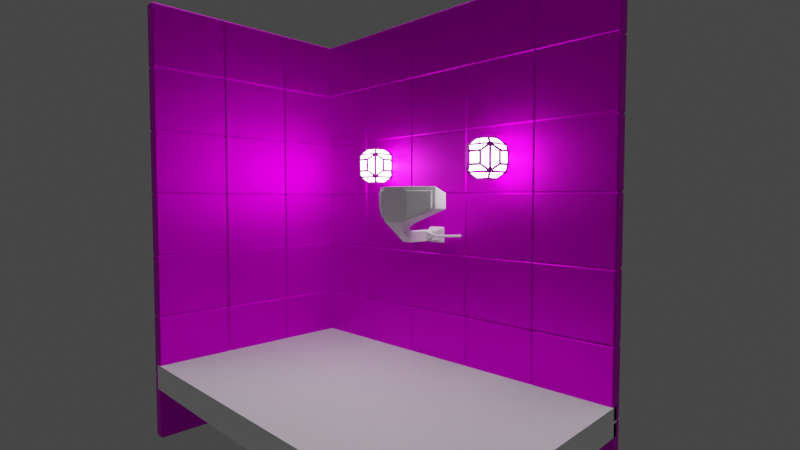 # Source: Space_Station_Interior.blend  (saved by Blender 2.93.20; exported with 4.5.12 LTS)
import bpy
from mathutils import Matrix  # noqa: F401  (used for matrix-valued properties, if any)

bpy.ops.wm.read_factory_settings(use_empty=True)
scene = bpy.context.scene
scene.name = 'Scene'

# ---- collections
col_emergency_control_panel = bpy.data.collections.new('Emergency Control Panel'); scene.collection.children.link(col_emergency_control_panel)
col_walls = bpy.data.collections.new('Walls'); scene.collection.children.link(col_walls)

# ---- images (referenced by path relative to the original .blend; pixels are not part of the script)
import os
ASSET_DIR = os.environ.get("B2B_ASSET_DIR", "")  # directory of the original .blend (textures are referenced by path, not embedded)
HERE = os.path.dirname(os.path.abspath(__file__))  # packed textures are extracted next to this script under _unpacked/

def load_image(name, relpath, width, height, colorspace="sRGB"):
    """Load a texture the original file referenced (path relative to the .blend, or extracted next to this script)."""
    p = next((c for c in (os.path.join(HERE, relpath), os.path.join(ASSET_DIR, relpath)) if relpath and os.path.exists(c)), "")
    if p:
        img = bpy.data.images.load(p, check_existing=True)
        img.name = name
    else:  # same state as the original file: an image datablock whose file is absent (Cycles renders it pink)
        img = bpy.data.images.new(name, width, height)
        img.source = "FILE"
        img.filepath = "//" + (relpath or name)
    img.colorspace_settings.name = colorspace
    return img
img_bronce_jpg_001 = load_image('bronce.jpg.001', 'bronce.jpg', 1024, 1024, 'sRGB')
img_metall_tex_1_jpg_001 = load_image('Metall_Tex_1.jpg.001', 'Metall_Tex_1.jpg', 1024, 1024, 'sRGB')

# ---- materials (node trees are filled in below, after node groups)
mat_light = bpy.data.materials.new('Light')
mat_light.use_transparent_shadow = False
mat_bronce = bpy.data.materials.new('bronce')
mat_bronce.use_transparent_shadow = False
mat_base = bpy.data.materials.new('Base')
mat_base.use_transparent_shadow = False

# ---- material node trees
mat_light.use_nodes = True; mat_light.node_tree.nodes.clear()
_N = mat_light.node_tree.nodes; _L = mat_light.node_tree.links
n0 = _N.new('ShaderNodeOutputMaterial'); n0.name = 'Material Output'; n0.location = (300, 300)
n1 = _N.new('ShaderNodeBsdfPrincipled'); n1.name = 'Principled BSDF'; n1.location = (10, 300)
n1.distribution = 'GGX'
n1.subsurface_method = 'BURLEY'
n1.inputs[3].default_value = 1.45
n1.inputs[28].default_value = 20.0
_L.new(n1.outputs[0], n0.inputs[0])
n0.is_active_output = True
mat_bronce.use_nodes = True; mat_bronce.node_tree.nodes.clear()
_N = mat_bronce.node_tree.nodes; _L = mat_bronce.node_tree.links
n0 = _N.new('ShaderNodeBsdfPrincipled'); n0.name = 'Principled BSDF'; n0.location = (190, 300)
n0.distribution = 'GGX'
n0.subsurface_method = 'RANDOM_WALK_SKIN'
n0.inputs[3].default_value = 1.45
n0.inputs[27].default_value = (0.0, 0.0, 0.0, 1.0)
n0.inputs[28].default_value = 1.0
n1 = _N.new('ShaderNodeOutputMaterial'); n1.name = 'Material Output'; n1.location = (480, 300)
n2 = _N.new('ShaderNodeTexImage'); n2.name = 'Image Texture'; n2.location = (-350, 167)
n2.image = img_bronce_jpg_001
n3 = _N.new('ShaderNodeBrightContrast'); n3.name = 'Bright/Contrast'; n3.location = (-30, 186)
n3.inputs[1].default_value = -0.3
n3.inputs[2].default_value = -0.4
_L.new(n0.outputs[0], n1.inputs[0])
_L.new(n3.outputs[0], n0.inputs[0])
_L.new(n2.outputs[0], n3.inputs[0])
n1.is_active_output = True
mat_base.use_nodes = True; mat_base.node_tree.nodes.clear()
_N = mat_base.node_tree.nodes; _L = mat_base.node_tree.links
n0 = _N.new('ShaderNodeBsdfPrincipled'); n0.name = 'Principled BSDF'; n0.location = (10, 300)
n0.distribution = 'GGX'
n0.subsurface_method = 'RANDOM_WALK_SKIN'
n0.inputs[1].default_value = 1.0
n0.inputs[3].default_value = 1.45
n0.inputs[27].default_value = (0.0, 0.0, 0.0, 1.0)
n0.inputs[28].default_value = 1.0
n1 = _N.new('ShaderNodeOutputMaterial'); n1.name = 'Material Output'; n1.location = (300, 300)
n2 = _N.new('ShaderNodeTexImage'); n2.name = 'Image Texture'; n2.location = (-458, 133)
n2.image = img_metall_tex_1_jpg_001
_L.new(n0.outputs[0], n1.inputs[0])
_L.new(n2.outputs[0], n0.inputs[0])
n1.is_active_output = True

# ---- world
world_world = bpy.data.worlds.new('World'); scene.world = world_world
world_world.use_nodes = True; world_world.node_tree.nodes.clear()
_N = world_world.node_tree.nodes; _L = world_world.node_tree.links
n0 = _N.new('ShaderNodeOutputWorld'); n0.name = 'World Output'; n0.location = (300, 300)
n1 = _N.new('ShaderNodeBackground'); n1.name = 'Background'; n1.location = (10, 300)
n1.inputs[0].default_value = (0.05088, 0.05088, 0.05088, 1.0)
_L.new(n1.outputs[0], n0.inputs[0])
n0.is_active_output = True
world_world.color = (0.05088, 0.05088, 0.05088)
world_world.use_sun_shadow = False
world_world.sun_shadow_jitter_overblur = 0.0

# ---- cameras
cam_camera_001 = bpy.data.cameras.new('Camera.001')
cam_camera_001.lens = 23.0

# ---- lights
light_sun = bpy.data.lights.new('Sun', 'SUN')
light_sun.transmission_factor = 0.0
light_sun.angle = 0.8727
light_sun.energy = 1.0
light_sun.shadow_soft_size = 0.125

# ---- meshes
me_cube_004 = bpy.data.meshes.new('Cube.004')
me_cube_004.from_pydata([(-1.0, -0.75, -1.0), (-1.0, -0.75, 1.0), (-1.0, 1.0, -1.0), (-1.0, 1.0, 0.5), (1.0, -0.75, -1.0), (1.0, -0.75, 1.0), (1.0, 1.0, -1.0), (1.0, 1.0, 0.5), (3.0, 2.0, 0.5), (3.0, 2.0, -0.5), (3.0, 0.75, -0.5), (3.0, 0.75, 1.0), (-3.0, 2.0, -0.5), (-3.0, 0.75, -0.5), (-3.0, 0.75, 1.0), (-3.0, 2.0, 0.5), (-1.0, 1.0, -1.75), (-1.0, -0.75, -1.75), (1.0, 1.0, -1.75), (1.0, -0.75, -1.75), (3.0, 0.75, -0.75), (3.0, 2.0, -0.75), (-3.0, 2.0, -0.75), (-3.0, 0.75, -0.75), (-0.5, 0.4344, -1.941), (-0.5, -0.1844, -2.559), (0.5, 0.4344, -1.941), (0.5, -0.1844, -2.559), (-0.5, 0.8321, -2.52), (-0.5, 0.8321, -3.395), (0.5, 0.8321, -2.52), (0.5, 0.8321, -3.395), (-0.5, 1.499, -3.395), (0.5, 1.499, -3.395), (0.5, 1.499, -2.52), (-0.5, 1.499, -2.52), (-0.5, 3.832, -2.52), (-0.5, 3.832, -3.395), (0.5, 3.832, -2.52), (0.5, 3.832, -3.395), (-0.5, 3.165, -3.395), (0.5, 3.165, -2.52), (-0.75, 4.332, -2.301), (-0.75, 4.332, -3.613), (0.75, 4.332, -2.301), (0.75, 4.332, -3.613), (-0.5, 2.832, -3.395), (0.5, 3.165, -3.395), (0.5, 2.832, -3.395), (0.5, 2.499, -3.395), (0.5, 2.832, -2.52), (-0.5, 3.165, -2.52), (-0.5, 2.832, -2.52), (-0.5, 2.499, -2.52), (-0.5, 2.499, -3.395), (0.5, 2.499, -2.52), (-1.0, 2.832, -3.066), (-0.8821, 2.95, -3.066), (1.0, 2.832, -3.066), (1.118, 2.714, -3.066), (1.0, 2.832, -2.848), (0.8821, 2.95, -2.848), (-1.0, 2.832, -2.848), (-1.118, 2.714, -2.848), (-1.118, 2.714, -3.066), (-0.8821, 2.95, -2.848), (1.118, 2.714, -2.848), (0.8821, 2.95, -3.066), (2.414, 4.246, -3.066), (2.532, 4.246, -3.066), (2.414, 4.246, -2.848), (2.296, 4.246, -2.848), (2.532, 4.246, -2.848), (2.296, 4.246, -3.066), (-2.414, 4.246, -3.066), (-2.296, 4.246, -3.066), (-2.414, 4.246, -2.848), (-2.532, 4.246, -2.848), (-2.532, 4.246, -3.066), (-2.296, 4.246, -2.848), (-0.75, 4.832, -2.301), (-0.75, 4.832, -3.613), (0.75, 4.832, -2.301), (0.75, 4.832, -3.613), (2.414, 4.746, -3.066), (2.532, 4.746, -3.066), (2.414, 4.746, -2.848), (2.296, 4.746, -2.848), (2.532, 4.746, -2.848), (2.296, 4.746, -3.066), (-2.414, 4.746, -3.066), (-2.296, 4.746, -3.066), (-2.414, 4.746, -2.848), (-2.532, 4.746, -2.848), (-2.532, 4.746, -3.066), (-2.296, 4.746, -2.848)], [], [(0, 13, 23, 17), (2, 3, 7, 6), (5, 4, 10, 11), (4, 5, 1, 0), (2, 6, 18, 16), (7, 3, 1, 5), (9, 8, 11, 10), (4, 0, 17, 19), (7, 5, 11, 8), (6, 7, 8, 9), (13, 14, 15, 12), (3, 2, 12, 15), (0, 1, 14, 13), (1, 3, 15, 14), (16, 17, 23, 22), (18, 19, 27, 26), (19, 18, 21, 20), (9, 10, 20, 21), (13, 12, 22, 23), (6, 9, 21, 18), (10, 4, 19, 20), (12, 2, 16, 22), (25, 24, 28, 29), (17, 16, 24, 25), (19, 17, 25, 27), (16, 18, 26, 24), (27, 25, 29, 31), (24, 26, 30, 28), (26, 27, 31, 30), (29, 28, 35, 32), (30, 31, 33, 34), (28, 30, 34, 35), (31, 29, 32, 33), (32, 35, 53, 54), (34, 33, 49, 55), (35, 34, 55, 53), (33, 32, 54, 49), (47, 40, 37, 39), (38, 39, 45, 44), (51, 41, 38, 36), (41, 47, 39, 38), (40, 51, 36, 37), (78, 77, 93, 94), (37, 36, 42, 43), (39, 37, 43, 45), (36, 38, 44, 42), (54, 53, 63, 64), (55, 49, 59, 66), (52, 50, 41, 51), (48, 46, 40, 47), (65, 57, 75, 79), (58, 67, 73, 68), (47, 41, 61, 67), (51, 40, 57, 65), (52, 51, 65, 62), (50, 55, 66, 60), (48, 47, 67, 58), (46, 54, 64, 56), (73, 71, 87, 89), (66, 59, 69, 72), (60, 66, 72, 70), (67, 61, 71, 73), (44, 45, 83, 82), (62, 65, 79, 76), (64, 63, 77, 78), (56, 64, 78, 74), (80, 82, 83, 81), (86, 84, 89, 87), (90, 92, 95, 91), (68, 73, 89, 84), (45, 43, 81, 83), (79, 75, 91, 95), (43, 42, 80, 81), (70, 72, 88, 86), (74, 78, 94, 90), (42, 44, 82, 80), (72, 69, 85, 88), (76, 79, 95, 92), (77, 76, 92, 93), (75, 74, 90, 91), (71, 70, 86, 87), (69, 68, 84, 85), (94, 93, 92, 90), (88, 85, 84, 86), (57, 56, 74, 75), (63, 62, 76, 77), (61, 60, 70, 71), (40, 46, 56, 57), (49, 48, 58, 59), (41, 50, 60, 61), (53, 52, 62, 63), (59, 58, 68, 69), (49, 54, 46, 48), (53, 55, 50, 52)])
_uv = me_cube_004.uv_layers.new(name='UVMap')
_uv.uv.foreach_set('vector', [0.375, 1.0, 0.375, 1.0, 0.375, 1.0, 0.375, 1.0, 0.375, 0.25, 0.625, 0.25, 0.625, 0.5, 0.375, 0.5, 0.625, 0.75, 0.375, 0.75, 0.375, 0.75, 0.625, 0.75, 0.375, 0.75, 0.625, 0.75, 0.625, 1.0, 0.375, 1.0, 0.375, 0.25, 0.375, 0.5, 0.375, 0.5, 0.375, 0.25, 0.625, 0.5, 0.875, 0.5, 0.875, 0.75, 0.625, 0.75, 0.375, 0.5, 0.625, 0.5, 0.625, 0.75, 0.375, 0.75, 0.375, 0.75, 0.375, 1.0, 0.375, 1.0, 0.375, 0.75, 0.625, 0.5, 0.625, 0.75, 0.625, 0.75, 0.625, 0.5, 0.375, 0.5, 0.625, 0.5, 0.625, 0.5, 0.375, 0.5, 0.375, 0.0, 0.625, 0.0, 0.625, 0.25, 0.375, 0.25, 0.625, 0.25, 0.375, 0.25, 0.375, 0.25, 0.625, 0.25, 0.375, 1.0, 0.625, 1.0, 0.625, 1.0, 0.375, 1.0, 0.875, 0.75, 0.875, 0.5, 0.875, 0.5, 0.875, 0.75, 0.125, 0.5, 0.125, 0.75, 0.125, 0.75, 0.125, 0.5, 0.375, 0.5, 0.375, 0.75, 0.375, 0.75, 0.375, 0.5, 0.375, 0.75, 0.375, 0.5, 0.375, 0.5, 0.375, 0.75, 0.375, 0.5, 0.375, 0.75, 0.375, 0.75, 0.375, 0.5, 0.375, 0.0, 0.375, 0.25, 0.375, 0.25, 0.375, 0.0, 0.375, 0.5, 0.375, 0.5, 0.375, 0.5, 0.375, 0.5, 0.375, 0.75, 0.375, 0.75, 0.375, 0.75, 0.375, 0.75, 0.375, 0.25, 0.375, 0.25, 0.375, 0.25, 0.375, 0.25, 0.125, 0.75, 0.125, 0.5, 0.125, 0.5, 0.125, 0.75, 0.125, 0.75, 0.125, 0.5, 0.125, 0.5, 0.125, 0.75, 0.375, 0.75, 0.375, 1.0, 0.375, 1.0, 0.375, 0.75, 0.375, 0.25, 0.375, 0.5, 0.375, 0.5, 0.375, 0.25, 0.375, 0.75, 0.375, 1.0, 0.375, 1.0, 0.375, 0.75, 0.375, 0.25, 0.375, 0.5, 0.375, 0.5, 0.375, 0.25, 0.375, 0.5, 0.375, 0.75, 0.375, 0.75, 0.375, 0.5, 0.125, 0.75, 0.125, 0.5, 0.125, 0.5, 0.125, 0.75, 0.375, 0.5, 0.375, 0.75, 0.375, 0.75, 0.375, 0.5, 0.375, 0.25, 0.375, 0.5, 0.375, 0.5, 0.375, 0.25, 0.375, 0.75, 0.375, 1.0, 0.375, 1.0, 0.375, 0.75, 0.125, 0.75, 0.125, 0.5, 0.125, 0.5, 0.125, 0.75, 0.375, 0.5, 0.375, 0.75, 0.375, 0.75, 0.375, 0.5, 0.375, 0.25, 0.375, 0.5, 0.375, 0.5, 0.375, 0.25, 0.375, 0.75, 0.375, 1.0, 0.375, 1.0, 0.375, 0.75, 0.375, 0.75, 0.375, 1.0, 0.375, 1.0, 0.375, 0.75, 0.375, 0.5, 0.375, 0.75, 0.375, 0.75, 0.375, 0.5, 0.375, 0.25, 0.375, 0.5, 0.375, 0.5, 0.375, 0.25, 0.375, 0.5, 0.375, 0.75, 0.375, 0.75, 0.375, 0.5, 0.125, 0.75, 0.125, 0.5, 0.125, 0.5, 0.125, 0.75, 0.125, 0.75, 0.125, 0.5, 0.125, 0.5, 0.125, 0.75, 0.125, 0.75, 0.125, 0.5, 0.125, 0.5, 0.125, 0.75, 0.375, 0.75, 0.375, 1.0, 0.375, 1.0, 0.375, 0.75, 0.375, 0.25, 0.375, 0.5, 0.375, 0.5, 0.375, 0.25, 0.125, 0.75, 0.125, 0.5, 0.125, 0.5, 0.125, 0.75, 0.375, 0.5, 0.375, 0.75, 0.375, 0.75, 0.375, 0.5, 0.375, 0.25, 0.375, 0.5, 0.375, 0.5, 0.375, 0.25, 0.375, 0.75, 0.375, 1.0, 0.375, 1.0, 0.375, 0.75, 0.125, 0.5, 0.125, 0.75, 0.125, 0.75, 0.125, 0.5, 0.375, 0.75, 0.375, 0.75, 0.375, 0.75, 0.375, 0.75, 0.375, 0.75, 0.375, 0.5, 0.375, 0.5, 0.375, 0.75, 0.125, 0.5, 0.125, 0.75, 0.125, 0.75, 0.125, 0.5, 0.375, 0.25, 0.375, 0.25, 0.375, 0.25, 0.375, 0.25, 0.375, 0.5, 0.375, 0.5, 0.375, 0.5, 0.375, 0.5, 0.375, 0.75, 0.375, 0.75, 0.375, 0.75, 0.375, 0.75, 0.375, 1.0, 0.375, 1.0, 0.375, 1.0, 0.375, 1.0, 0.375, 0.75, 0.375, 0.5, 0.375, 0.5, 0.375, 0.75, 0.375, 0.5, 0.375, 0.75, 0.375, 0.75, 0.375, 0.5, 0.375, 0.5, 0.375, 0.5, 0.375, 0.5, 0.375, 0.5, 0.375, 0.75, 0.375, 0.5, 0.375, 0.5, 0.375, 0.75, 0.375, 0.5, 0.375, 0.75, 0.375, 0.75, 0.375, 0.5, 0.375, 0.25, 0.375, 0.25, 0.375, 0.25, 0.375, 0.25, 0.125, 0.75, 0.125, 0.5, 0.125, 0.5, 0.125, 0.75, 0.375, 1.0, 0.375, 1.0, 0.375, 1.0, 0.375, 1.0, 0.125, 0.5, 0.375, 0.5, 0.375, 0.75, 0.125, 0.75, 0.375, 0.5, 0.375, 0.75, 0.375, 0.75, 0.375, 0.5, 0.125, 0.75, 0.125, 0.5, 0.125, 0.5, 0.125, 0.75, 0.375, 0.75, 0.375, 0.75, 0.375, 0.75, 0.375, 0.75, 0.375, 0.75, 0.375, 1.0, 0.375, 1.0, 0.375, 0.75, 0.125, 0.5, 0.125, 0.75, 0.125, 0.75, 0.125, 0.5, 0.125, 0.75, 0.125, 0.5, 0.125, 0.5, 0.125, 0.75, 0.375, 0.5, 0.375, 0.5, 0.375, 0.5, 0.375, 0.5, 0.375, 1.0, 0.375, 1.0, 0.375, 1.0, 0.375, 1.0, 0.375, 0.25, 0.375, 0.5, 0.375, 0.5, 0.375, 0.25, 0.375, 0.5, 0.375, 0.75, 0.375, 0.75, 0.375, 0.5, 0.375, 0.25, 0.375, 0.25, 0.375, 0.25, 0.375, 0.25, 0.375, 0.25, 0.375, 0.25, 0.375, 0.25, 0.375, 0.25, 0.375, 1.0, 0.375, 1.0, 0.375, 1.0, 0.375, 1.0, 0.375, 0.5, 0.375, 0.5, 0.375, 0.5, 0.375, 0.5, 0.375, 0.75, 0.375, 0.75, 0.375, 0.75, 0.375, 0.75, 0.125, 0.75, 0.125, 0.5, 0.125, 0.5, 0.125, 0.75, 0.375, 0.5, 0.375, 0.75, 0.375, 0.75, 0.375, 0.5, 0.375, 1.0, 0.375, 1.0, 0.375, 1.0, 0.375, 1.0, 0.375, 0.25, 0.375, 0.25, 0.375, 0.25, 0.375, 0.25, 0.375, 0.5, 0.375, 0.5, 0.375, 0.5, 0.375, 0.5, 0.375, 1.0, 0.375, 1.0, 0.375, 1.0, 0.375, 1.0, 0.375, 0.75, 0.375, 0.75, 0.375, 0.75, 0.375, 0.75, 0.375, 0.5, 0.375, 0.5, 0.375, 0.5, 0.375, 0.5, 0.375, 0.25, 0.375, 0.25, 0.375, 0.25, 0.375, 0.25, 0.375, 0.75, 0.375, 0.75, 0.375, 0.75, 0.375, 0.75, 0.375, 0.75, 0.375, 1.0, 0.375, 1.0, 0.375, 0.75, 0.375, 0.25, 0.375, 0.5, 0.375, 0.5, 0.375, 0.25])
me_cube_004.use_remesh_fix_poles = True
me_cube_004.use_remesh_preserve_attributes = False
me_cube_004.update()
me_cube_006 = bpy.data.meshes.new('Cube.006')
me_cube_006.from_pydata([(1.181, -0.5105, -0.8701), (1.181, -0.5105, 0.6681), (2.719, 0.6431, -0.4856), (2.719, 0.6431, 0.6681), (1.181, -0.5105, -1.447), (2.719, 0.6431, -0.6778), (1.237, -0.5853, -1.447), (1.237, -0.5853, -0.8701), (1.237, -0.5853, 0.6681), (2.775, 0.5683, 0.6681), (2.775, 0.5683, -0.4856), (2.775, 0.5683, -0.6778), (1.331, -0.7096, -1.447), (1.331, -0.7096, -0.8701), (1.331, -0.7096, 0.6681), (2.869, 0.444, 0.6681), (2.869, 0.444, -0.4856), (2.869, 0.444, -0.6778)], [], [(1, 3, 2, 0), (2, 5, 4, 0), (9, 8, 14, 15), (11, 10, 16, 17), (3, 1, 8, 9), (2, 3, 9, 10), (0, 4, 6, 7), (4, 5, 11, 6), (1, 0, 7, 8), (5, 2, 10, 11), (14, 13, 16, 15), (16, 13, 12, 17), (10, 9, 15, 16), (7, 6, 12, 13), (6, 11, 17, 12), (8, 7, 13, 14)])
_uv = me_cube_006.uv_layers.new(name='UVMap')
_uv.uv.foreach_set('vector', [0.625, 0.75, 0.625, 0.75, 0.375, 0.75, 0.375, 0.75, 0.375, 0.75, 0.375, 0.75, 0.375, 0.75, 0.375, 0.75, 0.625, 0.75, 0.625, 0.75, 0.625, 0.75, 0.625, 0.75, 0.375, 0.75, 0.375, 0.75, 0.375, 0.75, 0.375, 0.75, 0.625, 0.75, 0.625, 0.75, 0.625, 0.75, 0.625, 0.75, 0.375, 0.75, 0.625, 0.75, 0.625, 0.75, 0.375, 0.75, 0.375, 0.75, 0.375, 0.75, 0.375, 0.75, 0.375, 0.75, 0.375, 0.75, 0.375, 0.75, 0.375, 0.75, 0.375, 0.75, 0.625, 0.75, 0.375, 0.75, 0.375, 0.75, 0.625, 0.75, 0.375, 0.75, 0.375, 0.75, 0.375, 0.75, 0.375, 0.75, 0.625, 0.75, 0.375, 0.75, 0.375, 0.75, 0.625, 0.75, 0.375, 0.75, 0.375, 0.75, 0.375, 0.75, 0.375, 0.75, 0.375, 0.75, 0.625, 0.75, 0.625, 0.75, 0.375, 0.75, 0.375, 0.75, 0.375, 0.75, 0.375, 0.75, 0.375, 0.75, 0.375, 0.75, 0.375, 0.75, 0.375, 0.75, 0.375, 0.75, 0.625, 0.75, 0.375, 0.75, 0.375, 0.75, 0.625, 0.75])
me_cube_006.use_remesh_fix_poles = True
me_cube_006.use_remesh_preserve_attributes = False
me_cube_006.update()
me_cube_008 = bpy.data.meshes.new('Cube.008')
me_cube_008.from_pydata([(-1.0, -1.0, -1.0), (-1.0, -1.0, 1.0), (-1.0, 1.0, -1.0), (-1.0, 1.0, 1.0), (1.0, -1.0, -1.0), (1.0, -1.0, 1.0), (1.0, 1.0, -1.0), (1.0, 1.0, 1.0), (-0.5, -1.5, -0.5), (-0.5, -1.5, 0.5), (0.5, -1.5, 0.5), (0.5, -1.5, -0.5), (1.5, 0.5, 0.5), (1.5, 0.5, -0.5), (1.5, -0.5, -0.5), (1.5, -0.5, 0.5), (-0.5, 0.5, -1.5), (-0.5, -0.5, -1.5), (-0.5, -0.5, 1.5), (-0.5, 0.5, 1.5), (0.5, 0.5, -1.5), (0.5, 0.5, 1.5), (0.5, -0.5, -1.5), (0.5, -0.5, 1.5), (-1.5, 0.5, -0.5), (-1.5, -0.5, -0.5), (-1.5, -0.5, 0.5), (-1.5, 0.5, 0.5), (-0.5, 1.0, 0.5), (-0.5, 1.0, -0.5), (0.5, 1.0, -0.5), (0.5, 1.0, 0.5), (-0.5, 2.0, 0.5), (-0.5, 2.0, -0.5), (0.5, 2.0, -0.5), (0.5, 2.0, 0.5)], [], [(3, 2, 24, 27), (7, 6, 30, 31), (5, 4, 14, 15), (5, 1, 9, 10), (7, 3, 19, 21), (6, 4, 22, 20), (11, 10, 9, 8), (4, 5, 10, 11), (1, 0, 8, 9), (0, 4, 11, 8), (13, 12, 15, 14), (4, 6, 13, 14), (7, 5, 15, 12), (6, 7, 12, 13), (16, 20, 22, 17), (21, 19, 18, 23), (4, 0, 17, 22), (5, 7, 21, 23), (2, 6, 20, 16), (3, 1, 18, 19), (1, 5, 23, 18), (0, 2, 16, 17), (25, 26, 27, 24), (0, 1, 26, 25), (1, 3, 27, 26), (2, 0, 25, 24), (28, 31, 35, 32), (6, 2, 29, 30), (3, 7, 31, 28), (2, 3, 28, 29), (33, 32, 35, 34), (29, 28, 32, 33), (31, 30, 34, 35), (30, 29, 33, 34)])
_uv = me_cube_008.uv_layers.new(name='UVMap')
_uv.uv.foreach_set('vector', [0.625, 0.25, 0.375, 0.25, 0.375, 0.25, 0.625, 0.25, 0.625, 0.5, 0.375, 0.5, 0.375, 0.5, 0.625, 0.5, 0.625, 0.75, 0.375, 0.75, 0.375, 0.75, 0.625, 0.75, 0.625, 0.75, 0.875, 0.75, 0.875, 0.75, 0.625, 0.75, 0.625, 0.5, 0.625, 0.25, 0.625, 0.25, 0.625, 0.5, 0.375, 0.5, 0.375, 0.75, 0.375, 0.75, 0.375, 0.5, 0.375, 0.75, 0.625, 0.75, 0.625, 1.0, 0.375, 1.0, 0.375, 0.75, 0.625, 0.75, 0.625, 0.75, 0.375, 0.75, 0.625, 0.0, 0.375, 0.0, 0.375, 0.0, 0.625, 0.0, 0.125, 0.75, 0.375, 0.75, 0.375, 0.75, 0.125, 0.75, 0.375, 0.5, 0.625, 0.5, 0.625, 0.75, 0.375, 0.75, 0.375, 0.75, 0.375, 0.5, 0.375, 0.5, 0.375, 0.75, 0.625, 0.5, 0.625, 0.75, 0.625, 0.75, 0.625, 0.5, 0.375, 0.5, 0.625, 0.5, 0.625, 0.5, 0.375, 0.5, 0.125, 0.5, 0.375, 0.5, 0.375, 0.75, 0.125, 0.75, 0.625, 0.5, 0.875, 0.5, 0.875, 0.75, 0.625, 0.75, 0.375, 0.75, 0.125, 0.75, 0.125, 0.75, 0.375, 0.75, 0.625, 0.75, 0.625, 0.5, 0.625, 0.5, 0.625, 0.75, 0.375, 0.25, 0.375, 0.5, 0.375, 0.5, 0.375, 0.25, 0.625, 0.25, 0.625, 0.0, 0.625, 0.0, 0.625, 0.25, 0.875, 0.75, 0.625, 0.75, 0.625, 0.75, 0.875, 0.75, 0.375, 0.0, 0.375, 0.25, 0.375, 0.25, 0.375, 0.0, 0.375, 0.0, 0.625, 0.0, 0.625, 0.25, 0.375, 0.25, 0.375, 0.0, 0.625, 0.0, 0.625, 0.0, 0.375, 0.0, 0.625, 0.0, 0.625, 0.25, 0.625, 0.25, 0.625, 0.0, 0.375, 0.25, 0.375, 0.0, 0.375, 0.0, 0.375, 0.25, 0.625, 0.25, 0.625, 0.5, 0.625, 0.5, 0.625, 0.25, 0.375, 0.5, 0.375, 0.25, 0.375, 0.25, 0.375, 0.5, 0.625, 0.25, 0.625, 0.5, 0.625, 0.5, 0.625, 0.25, 0.375, 0.25, 0.625, 0.25, 0.625, 0.25, 0.375, 0.25, 0.375, 0.25, 0.625, 0.25, 0.625, 0.5, 0.375, 0.5, 0.375, 0.25, 0.625, 0.25, 0.625, 0.25, 0.375, 0.25, 0.625, 0.5, 0.375, 0.5, 0.375, 0.5, 0.625, 0.5, 0.375, 0.5, 0.375, 0.25, 0.375, 0.25, 0.375, 0.5])
me_cube_008.materials.append(mat_light)
me_cube_008.use_remesh_fix_poles = True
me_cube_008.use_remesh_preserve_attributes = False
me_cube_008.update()
me_cube_009 = bpy.data.meshes.new('Cube.009')
me_cube_009.from_pydata([(-1.0, -1.0, -1.0), (-1.0, -1.0, 1.0), (-1.0, 1.0, -1.0), (-1.0, 1.0, 1.0), (1.0, -1.0, -1.0), (1.0, -1.0, 1.0), (1.0, 1.0, -1.0), (1.0, 1.0, 1.0), (-0.5, -1.5, -0.5), (-0.5, -1.5, 0.5), (0.5, -1.5, 0.5), (0.5, -1.5, -0.5), (1.5, 0.5, 0.5), (1.5, 0.5, -0.5), (1.5, -0.5, -0.5), (1.5, -0.5, 0.5), (-0.5, 0.5, -1.5), (-0.5, -0.5, -1.5), (-0.5, -0.5, 1.5), (-0.5, 0.5, 1.5), (0.5, 0.5, -1.5), (0.5, 0.5, 1.5), (0.5, -0.5, -1.5), (0.5, -0.5, 1.5), (-1.5, 0.5, -0.5), (-1.5, -0.5, -0.5), (-1.5, -0.5, 0.5), (-1.5, 0.5, 0.5), (-0.5, 1.0, 0.5), (-0.5, 1.0, -0.5), (0.5, 1.0, -0.5), (0.5, 1.0, 0.5), (-0.5, 2.0, 0.5), (-0.5, 2.0, -0.5), (0.5, 2.0, -0.5), (0.5, 2.0, 0.5)], [], [(3, 2, 24, 27), (7, 6, 30, 31), (5, 4, 14, 15), (5, 1, 9, 10), (7, 3, 19, 21), (6, 4, 22, 20), (11, 10, 9, 8), (4, 5, 10, 11), (1, 0, 8, 9), (0, 4, 11, 8), (13, 12, 15, 14), (4, 6, 13, 14), (7, 5, 15, 12), (6, 7, 12, 13), (16, 20, 22, 17), (21, 19, 18, 23), (4, 0, 17, 22), (5, 7, 21, 23), (2, 6, 20, 16), (3, 1, 18, 19), (1, 5, 23, 18), (0, 2, 16, 17), (25, 26, 27, 24), (0, 1, 26, 25), (1, 3, 27, 26), (2, 0, 25, 24), (28, 31, 35, 32), (6, 2, 29, 30), (3, 7, 31, 28), (2, 3, 28, 29), (33, 32, 35, 34), (29, 28, 32, 33), (31, 30, 34, 35), (30, 29, 33, 34)])
_uv = me_cube_009.uv_layers.new(name='UVMap')
_uv.uv.foreach_set('vector', [0.3284, 0.7005, 0.0, 0.7005, 0.0821, 0.5895, 0.2463, 0.5895, 0.3284, 0.9225, 0.0, 0.9225, 0.0821, 0.867, 0.2463, 0.867, 0.6568, 0.7005, 0.3284, 0.7005, 0.4105, 0.5895, 0.5747, 0.5895, 0.7389, 0.3999, 0.7389, 0.08592, 0.821, 0.1644, 0.821, 0.3214, 0.4105, 0.3999, 0.4105, 0.08592, 0.4926, 0.1644, 0.4926, 0.3214, 0.0, 0.08592, 0.3284, 0.08592, 0.2463, 0.1644, 0.0821, 0.1644, 0.4105, 0.8115, 0.5747, 0.8115, 0.5747, 0.9225, 0.4105, 0.9225, 0.3284, 0.7005, 0.6568, 0.7005, 0.5747, 0.8115, 0.4105, 0.8115, 0.7712, 0.4784, 0.7712, 0.7972, 0.6568, 0.7175, 0.6568, 0.5581, 0.3284, 0.3999, 0.3284, 0.08592, 0.4105, 0.1644, 0.4105, 0.3214, 0.4105, 0.4784, 0.5747, 0.4784, 0.5747, 0.5895, 0.4105, 0.5895, 0.3284, 0.08592, 0.0, 0.08592, 0.0821, 0.007422, 0.2463, 0.007422, 0.4105, 0.3999, 0.7389, 0.3999, 0.6568, 0.4784, 0.4926, 0.4784, 0.9354, 0.007422, 0.9354, 0.3262, 0.821, 0.2465, 0.821, 0.08711, 0.0821, 0.3214, 0.0821, 0.1644, 0.2463, 0.1644, 0.2463, 0.3214, 0.4926, 0.3214, 0.4926, 0.1644, 0.6568, 0.1644, 0.6568, 0.3214, 0.3284, 0.08592, 0.3284, 0.3999, 0.2463, 0.3214, 0.2463, 0.1644, 0.7389, 0.3999, 0.4105, 0.3999, 0.4926, 0.3214, 0.6568, 0.3214, 0.0, 0.3999, 0.0, 0.08592, 0.0821, 0.1644, 0.0821, 0.3214, 0.4105, 0.08592, 0.7389, 0.08592, 0.6568, 0.1644, 0.4926, 0.1644, 0.7389, 0.08592, 0.7389, 0.3999, 0.6568, 0.3214, 0.6568, 0.1644, 0.3284, 0.3999, 0.0, 0.3999, 0.0821, 0.3214, 0.2463, 0.3214, 0.0821, 0.4784, 0.2463, 0.4784, 0.2463, 0.5895, 0.0821, 0.5895, 0.7712, 0.7972, 0.7712, 0.4784, 0.8856, 0.5581, 0.8856, 0.7175, 0.7389, 0.08592, 0.4105, 0.08592, 0.4926, 0.007422, 0.6568, 0.007422, 0.0, 0.3999, 0.3284, 0.3999, 0.2463, 0.4784, 0.0821, 0.4784, 0.9804, 0.9565, 0.8186, 0.9565, 0.8186, 0.7972, 0.9804, 0.7972, 0.0, 0.9225, 0.0, 0.7005, 0.0821, 0.756, 0.0821, 0.867, 0.3284, 0.7005, 0.3284, 0.9225, 0.2463, 0.867, 0.2463, 0.756, 0.0, 0.7005, 0.3284, 0.7005, 0.2463, 0.756, 0.0821, 0.756, 0.0821, 0.867, 0.2463, 0.867, 0.2463, 0.978, 0.0821, 0.978, 0.0821, 0.756, 0.2463, 0.756, 0.2463, 0.867, 0.0821, 0.867, 0.8856, 0.6378, 0.8856, 0.4784, 1.0, 0.4784, 1.0, 0.6378, 0.8186, 0.9565, 0.6568, 0.9565, 0.6568, 0.7972, 0.8186, 0.7972])
me_cube_009.materials.append(mat_bronce)
me_cube_009.use_remesh_fix_poles = True
me_cube_009.use_remesh_preserve_attributes = False
me_cube_009.update()
me_cube_010 = bpy.data.meshes.new('Cube.010')
me_cube_010.from_pydata([(-3.0, -1.0, -2.5), (-3.0, -1.0, 2.5), (-3.0, 0.0, -2.5), (-3.0, 0.0, 2.5), (3.0, -1.0, -2.5), (3.0, -1.0, 2.5), (3.0, 0.0, -2.5), (3.0, 0.0, 2.5)], [], [(0, 1, 3, 2), (2, 3, 7, 6), (6, 7, 5, 4), (4, 5, 1, 0), (2, 6, 4, 0), (7, 3, 1, 5)])
_uv = me_cube_010.uv_layers.new(name='UVMap')
_uv.uv.foreach_set('vector', [0.25, 0.5, 0.25, 0.9167, 0.1667, 0.9167, 0.1667, 0.5, 0.4167, 0.5, 0.0, 0.5, 0.0, 0.0, 0.4167, 0.0, 0.1667, 0.5, 0.1667, 0.9167, 0.08333, 0.9167, 0.08333, 0.5, 0.8333, 0.5, 0.4167, 0.5, 0.4167, 0.0, 0.8333, 0.0, 0.9167, 0.0, 0.9167, 0.5, 0.8333, 0.5, 0.8333, 0.0, 0.08333, 0.5, 0.08333, 1.0, 0.0, 1.0, 0.0, 0.5])
me_cube_010.materials.append(mat_base)
me_cube_010.use_remesh_fix_poles = True
me_cube_010.use_remesh_preserve_attributes = False
me_cube_010.update()
me_cube_007 = bpy.data.meshes.new('Cube.007')
me_cube_007.from_pydata([(-3.0, -1.0, -2.5), (-3.0, -1.0, 2.5), (-3.0, 0.0, -2.5), (-3.0, 0.0, 2.5), (3.0, -1.0, -2.5), (3.0, -1.0, 2.5), (3.0, 0.0, -2.5), (3.0, 0.0, 2.5)], [], [(0, 1, 3, 2), (2, 3, 7, 6), (6, 7, 5, 4), (4, 5, 1, 0), (2, 6, 4, 0), (7, 3, 1, 5)])
_uv = me_cube_007.uv_layers.new(name='UVMap')
_uv.uv.foreach_set('vector', [0.25, 0.5, 0.25, 0.9167, 0.1667, 0.9167, 0.1667, 0.5, 0.4167, 0.5, 0.0, 0.5, 0.0, 0.0, 0.4167, 0.0, 0.1667, 0.5, 0.1667, 0.9167, 0.08333, 0.9167, 0.08333, 0.5, 0.8333, 0.5, 0.4167, 0.5, 0.4167, 0.0, 0.8333, 0.0, 0.9167, 0.0, 0.9167, 0.5, 0.8333, 0.5, 0.8333, 0.0, 0.08333, 0.5, 0.08333, 1.0, 0.0, 1.0, 0.0, 0.5])
me_cube_007.materials.append(mat_base)
me_cube_007.use_remesh_fix_poles = True
me_cube_007.use_remesh_preserve_attributes = False
me_cube_007.update()
me_cube_011 = bpy.data.meshes.new('Cube.011')
me_cube_011.from_pydata([(-15.0, -1.0, -1.0), (-15.0, -1.0, 1.0), (-15.0, 1.0, -1.0), (-15.0, 1.0, 1.0), (15.0, -1.0, -1.0), (15.0, -1.0, 1.0), (15.0, 1.0, -1.0), (15.0, 1.0, 1.0)], [], [(0, 1, 3, 2), (2, 3, 7, 6), (6, 7, 5, 4), (4, 5, 1, 0), (2, 6, 4, 0), (7, 3, 1, 5)])
_uv = me_cube_011.uv_layers.new(name='UVMap')
_uv.uv.foreach_set('vector', [0.375, 0.0, 0.625, 0.0, 0.625, 0.25, 0.375, 0.25, 0.375, 0.25, 0.625, 0.25, 0.625, 0.5, 0.375, 0.5, 0.375, 0.5, 0.625, 0.5, 0.625, 0.75, 0.375, 0.75, 0.375, 0.75, 0.625, 0.75, 0.625, 1.0, 0.375, 1.0, 0.125, 0.5, 0.375, 0.5, 0.375, 0.75, 0.125, 0.75, 0.625, 0.5, 0.875, 0.5, 0.875, 0.75, 0.625, 0.75])
me_cube_011.use_remesh_fix_poles = True
me_cube_011.use_remesh_preserve_attributes = False
me_cube_011.update()

# ---- objects
ob_main_body = bpy.data.objects.new('Main Body', me_cube_004)
ob_plating_1 = bpy.data.objects.new('Plating 1', me_cube_006)
ob_camera = bpy.data.objects.new('Camera', cam_camera_001)
ob_light_interior = bpy.data.objects.new('Light Interior', me_cube_008)
ob_light_exterior = bpy.data.objects.new('Light Exterior', me_cube_009)
ob_wall_plates_001 = bpy.data.objects.new('Wall Plates.001', me_cube_010)
ob_wall_plates = bpy.data.objects.new('Wall Plates', me_cube_007)
ob_sun = bpy.data.objects.new('Sun', light_sun)
ob_cube = bpy.data.objects.new('Cube', me_cube_011)

# ---- transforms, parenting, visibility, modifiers, constraints
ob_main_body.location = (0.0, 0.0, 2.0)
_m = ob_main_body.modifiers.new('Bevel', 'BEVEL')
_m.limit_method = 'NONE'
_m.offset_type = 'ABSOLUTE'
ob_plating_1.location = (0.0, 0.0, 2.0)
_m = ob_plating_1.modifiers.new('Bevel', 'BEVEL')
_m.limit_method = 'NONE'
_m.offset_type = 'ABSOLUTE'
_m = ob_plating_1.modifiers.new('Mirror', 'MIRROR')
_m.mirror_object = ob_main_body
ob_camera.location = (28.06, -28.25, 1.947)
ob_camera.rotation_euler = (1.522, 3.295e-07, 0.7819)
ob_light_interior.location = (-6.0, 3.0, 5.0)
_m = ob_light_interior.modifiers.new('Bevel', 'BEVEL')
_m = ob_light_interior.modifiers.new('Mirror', 'MIRROR')
_m.mirror_object = ob_main_body
ob_light_exterior.location = (-6.0, 3.0, 5.0)
_m = ob_light_exterior.modifiers.new('Mirror', 'MIRROR')
_m.mirror_object = ob_main_body
_m = ob_light_exterior.modifiers.new('Wireframe', 'WIREFRAME')
_m.thickness = 0.25
_m = ob_light_exterior.modifiers.new('Bevel', 'BEVEL')
ob_wall_plates_001.location = (-15.5, -10.0, -15.0)
ob_wall_plates_001.rotation_euler = (0.0, -0.0, 1.571)
_m = ob_wall_plates_001.modifiers.new('Bevel', 'BEVEL')
_m = ob_wall_plates_001.modifiers.new('Array', 'ARRAY')
_m.count = 3
_m = ob_wall_plates_001.modifiers.new('Array.001', 'ARRAY')
_m.count = 7
_m.relative_offset_displace = (0.0, 0.0, 1.0)
ob_wall_plates.location = (-12.0, 5.5, -15.0)
_m = ob_wall_plates.modifiers.new('Bevel', 'BEVEL')
_m = ob_wall_plates.modifiers.new('Array', 'ARRAY')
_m.count = 5
_m = ob_wall_plates.modifiers.new('Array.001', 'ARRAY')
_m.count = 7
_m.relative_offset_displace = (0.0, 0.0, 1.0)
ob_sun.location = (0.0, 0.0, 0.0)
ob_cube.location = (0.0, -4.0, -12.5)
ob_cube.scale = (1.0, 9.0, 1.0)

# ---- collection membership
col_emergency_control_panel.objects.link(ob_main_body)
col_emergency_control_panel.objects.link(ob_plating_1)
col_emergency_control_panel.objects.link(ob_camera)
col_emergency_control_panel.objects.link(ob_light_interior)
col_emergency_control_panel.objects.link(ob_light_exterior)
col_walls.objects.link(ob_wall_plates_001)
col_walls.objects.link(ob_wall_plates)
col_walls.objects.link(ob_sun)
col_walls.objects.link(ob_cube)

# ---- scene / render settings (as saved in the file)
scene.camera = ob_camera
scene.frame_start = 1; scene.frame_end = 250; scene.frame_set(1)
scene.render.engine = 'BLENDER_EEVEE_NEXT'
scene.cycles.use_denoising = False
scene.cycles.samples = 128
scene.cycles.sampling_pattern = 'TABULATED_SOBOL'
scene.cycles.use_adaptive_sampling = False
scene.cycles.use_light_tree = False
scene.view_settings.view_transform = 'Filmic'
bpy.context.view_layer.update()
